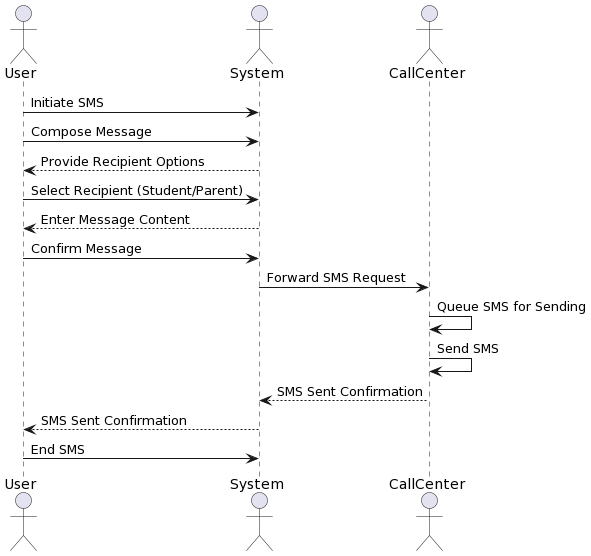

The diagram above was rendered by PlantUML. Its source (embedded in the PNG):
@startuml
actor User
actor System
actor CallCenter

User -> System: Initiate SMS
User -> System: Compose Message
System --> User: Provide Recipient Options
User -> System: Select Recipient (Student/Parent)
System --> User: Enter Message Content
User -> System: Confirm Message

System -> CallCenter: Forward SMS Request
CallCenter -> CallCenter: Queue SMS for Sending
CallCenter -> CallCenter: Send SMS

CallCenter --> System: SMS Sent Confirmation
System --> User: SMS Sent Confirmation

User -> System: End SMS
@enduml